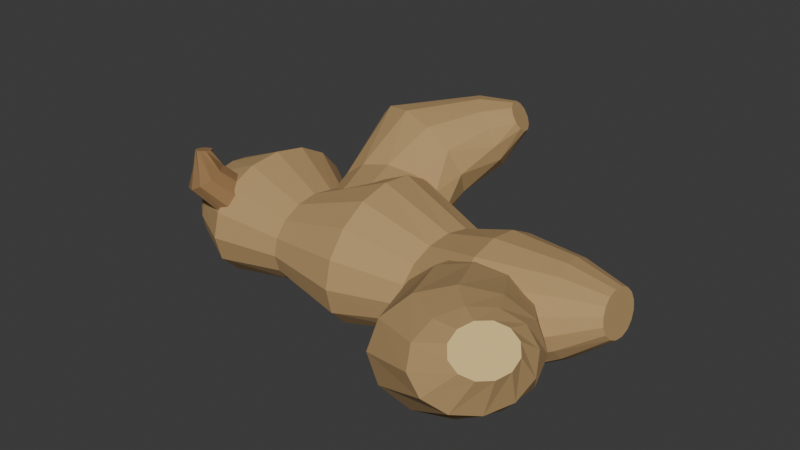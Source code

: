 # Source: source.blend  (saved by Blender 4.3.34; exported with 4.5.12 LTS)
import bpy
from mathutils import Matrix  # noqa: F401  (used for matrix-valued properties, if any)

bpy.ops.wm.read_factory_settings(use_empty=True)
scene = bpy.context.scene
scene.name = 'Scene'

# ---- collections
col_collection = bpy.data.collections.new('Collection'); scene.collection.children.link(col_collection)

# ---- materials (node trees are filled in below, after node groups)
mat_warmgingerskin = bpy.data.materials.new('WarmGingerSkin')
mat_warmgingerskin.diffuse_color = (0.48, 0.31, 0.135, 1.0)
mat_bluntbudskin = bpy.data.materials.new('BluntBudSkin')
mat_bluntbudskin.diffuse_color = (0.3, 0.17, 0.07, 1.0)
mat_palerhizomecut = bpy.data.materials.new('PaleRhizomeCut')
mat_palerhizomecut.diffuse_color = (0.78, 0.58, 0.24, 1.0)

# ---- material node trees
mat_warmgingerskin.use_nodes = True; mat_warmgingerskin.node_tree.nodes.clear()
_N = mat_warmgingerskin.node_tree.nodes; _L = mat_warmgingerskin.node_tree.links
n0 = _N.new('ShaderNodeBsdfPrincipled'); n0.name = 'Principled BSDF'; n0.location = (10, 300)
n0.inputs[0].default_value = (0.48, 0.31, 0.135, 1.0)
n0.inputs[2].default_value = 0.94
n1 = _N.new('ShaderNodeOutputMaterial'); n1.name = 'Material Output'; n1.location = (300, 300)
_L.new(n0.outputs[0], n1.inputs[0])
n1.is_active_output = True
mat_bluntbudskin.use_nodes = True; mat_bluntbudskin.node_tree.nodes.clear()
_N = mat_bluntbudskin.node_tree.nodes; _L = mat_bluntbudskin.node_tree.links
n0 = _N.new('ShaderNodeBsdfPrincipled'); n0.name = 'Principled BSDF'; n0.location = (10, 300)
n0.inputs[0].default_value = (0.3, 0.17, 0.07, 1.0)
n0.inputs[2].default_value = 0.93
n1 = _N.new('ShaderNodeOutputMaterial'); n1.name = 'Material Output'; n1.location = (300, 300)
_L.new(n0.outputs[0], n1.inputs[0])
n1.is_active_output = True
mat_palerhizomecut.use_nodes = True; mat_palerhizomecut.node_tree.nodes.clear()
_N = mat_palerhizomecut.node_tree.nodes; _L = mat_palerhizomecut.node_tree.links
n0 = _N.new('ShaderNodeBsdfPrincipled'); n0.name = 'Principled BSDF'; n0.location = (10, 300)
n0.inputs[0].default_value = (0.78, 0.58, 0.24, 1.0)
n0.inputs[2].default_value = 0.92
n1 = _N.new('ShaderNodeOutputMaterial'); n1.name = 'Material Output'; n1.location = (300, 300)
_L.new(n0.outputs[0], n1.inputs[0])
n1.is_active_output = True

# ---- world
world_world = bpy.data.worlds.new('World'); scene.world = world_world
world_world.use_nodes = True; world_world.node_tree.nodes.clear()
_N = world_world.node_tree.nodes; _L = world_world.node_tree.links
n0 = _N.new('ShaderNodeOutputWorld'); n0.name = 'World Output'; n0.location = (300, 300)
n1 = _N.new('ShaderNodeBackground'); n1.name = 'Background'; n1.location = (10, 300)
n1.inputs[0].default_value = (0.05088, 0.05088, 0.05088, 1.0)
_L.new(n1.outputs[0], n0.inputs[0])
n0.is_active_output = True
world_world.color = (0.05088, 0.05088, 0.05088)
world_world.sun_shadow_jitter_overblur = 0.0

# ---- meshes
me_wholeunequalknobblymainrhizome = bpy.data.meshes.new('WholeUnequalKnobblyMainRhizome')
me_wholeunequalknobblymainrhizome.from_pydata([(-0.09861, -0.0225, 0.019), (-0.09888, -0.02139, 0.01452), (-0.09967, -0.01824, 0.01073), (-0.1009, -0.01352, 0.008191), (-0.1022, -0.007949, 0.0073), (-0.1036, -0.00238, 0.008191), (-0.1048, 0.002341, 0.01073), (-0.1056, 0.005496, 0.01452), (-0.1059, 0.006604, 0.019), (-0.1056, 0.005496, 0.02348), (-0.1048, 0.002341, 0.02727), (-0.1036, -0.00238, 0.02981), (-0.1022, -0.007949, 0.0307), (-0.1009, -0.01352, 0.02981), (-0.09967, -0.01824, 0.02727), (-0.09888, -0.02139, 0.02348), (-0.09099, -0.02872, 0.019), (-0.09124, -0.02698, 0.01213), (-0.09194, -0.02205, 0.006315), (-0.093, -0.01466, 0.002426), (-0.09424, -0.005949, 0.00106), (-0.09549, 0.002765, 0.002426), (-0.09654, 0.01015, 0.006315), (-0.09725, 0.01509, 0.01213), (-0.0975, 0.01682, 0.019), (-0.09725, 0.01509, 0.02587), (-0.09654, 0.01015, 0.03169), (-0.09549, 0.002765, 0.03557), (-0.09424, -0.005949, 0.03694), (-0.093, -0.01466, 0.03557), (-0.09194, -0.02205, 0.03169), (-0.09124, -0.02698, 0.02587), (-0.07048, -0.03981, 0.019), (-0.07004, -0.03702, 0.007957), (-0.06917, -0.02904, 0.0), (-0.06802, -0.01709, 0.0), (-0.06674, -0.002993, 0.0), (-0.06554, 0.01112, 0.0), (-0.0646, 0.02308, 0.0), (-0.06406, 0.03109, 0.007957), (-0.06401, 0.03391, 0.019), (-0.06445, 0.03112, 0.03004), (-0.06531, 0.02315, 0.0394), (-0.06647, 0.0112, 0.04566), (-0.06775, -0.002905, 0.04786), (-0.06894, -0.01701, 0.04566), (-0.06988, -0.02898, 0.0394), (-0.07042, -0.03698, 0.03004), (-0.03764, -0.03595, 0.02), (-0.03737, -0.03405, 0.01254), (-0.03709, -0.02863, 0.006218), (-0.03682, -0.02052, 0.001993), (-0.03662, -0.01096, 0.0005098), (-0.03652, -0.001392, 0.001993), (-0.03653, 0.00672, 0.006218), (-0.03664, 0.01214, 0.01254), (-0.03685, 0.01405, 0.02), (-0.03711, 0.01215, 0.02746), (-0.0374, 0.006734, 0.03378), (-0.03766, -0.001374, 0.03801), (-0.03786, -0.01094, 0.03949), (-0.03797, -0.02051, 0.03801), (-0.03796, -0.02862, 0.03378), (-0.03785, -0.03404, 0.02746), (-0.001267, -0.04384, 0.021), (-0.001493, -0.0408, 0.00906), (-0.002139, -0.03215, 0.0), (-0.003104, -0.01921, 0.0), (-0.004243, -0.003949, 0.0), (-0.005383, 0.01132, 0.0), (-0.006348, 0.02426, 0.0), (-0.006994, 0.0329, 0.00906), (-0.00722, 0.03594, 0.021), (-0.006994, 0.0329, 0.03294), (-0.006348, 0.02426, 0.04306), (-0.005383, 0.01132, 0.04983), (-0.004243, -0.003949, 0.0522), (-0.003104, -0.01921, 0.04983), (-0.002139, -0.03215, 0.04306), (-0.001493, -0.0408, 0.03294), (0.02716, -0.03282, 0.02), (0.02748, -0.03079, 0.01194), (0.02816, -0.02497, 0.00511), (0.02907, -0.01626, 0.0005456), (0.03009, -0.005981, 0.0), (0.03106, 0.004306, 0.0005456), (0.03183, 0.01303, 0.00511), (0.03229, 0.01887, 0.01194), (0.03236, 0.02093, 0.02), (0.03203, 0.01889, 0.02806), (0.03136, 0.01308, 0.03489), (0.03044, 0.004366, 0.03945), (0.02942, -0.005916, 0.04106), (0.02845, -0.0162, 0.03945), (0.02768, -0.02493, 0.03489), (0.02722, -0.03076, 0.02806), (0.05963, -0.0449, 0.022), (0.06096, -0.04216, 0.01166), (0.0618, -0.03452, 0.002889), (0.06203, -0.02313, 0.0), (0.06161, -0.009742, 0.0), (0.0606, 0.003617, 0.0), (0.05915, 0.01491, 0.002889), (0.0575, 0.02242, 0.01166), (0.05588, 0.025, 0.022), (0.05455, 0.02226, 0.03234), (0.05371, 0.01462, 0.04111), (0.05348, 0.003236, 0.04697), (0.05391, -0.01015, 0.04903), (0.05492, -0.02351, 0.04697), (0.05636, -0.03481, 0.04111), (0.05801, -0.04232, 0.03234), (0.0897, -0.02561, 0.028), (0.09081, -0.02364, 0.02129), (0.09116, -0.01852, 0.0156), (0.09068, -0.01103, 0.01179), (0.08946, -0.002305, 0.01046), (0.08767, 0.006318, 0.01179), (0.08559, 0.01353, 0.0156), (0.08353, 0.01823, 0.02129), (0.08182, 0.01971, 0.028), (0.0807, 0.01774, 0.03471), (0.08035, 0.01262, 0.0404), (0.08083, 0.005128, 0.04421), (0.08205, -0.003592, 0.04554), (0.08384, -0.01221, 0.04421), (0.08593, -0.01943, 0.0404), (0.08798, -0.02413, 0.03471), (0.1044, -0.01393, 0.032), (0.1051, -0.01298, 0.0285), (0.1057, -0.01034, 0.02554), (0.1059, -0.00643, 0.02356), (0.1058, -0.001836, 0.02286), (0.1054, 0.00274, 0.02356), (0.1047, 0.006603, 0.02554), (0.1039, 0.009164, 0.0285), (0.1031, 0.01003, 0.032), (0.1024, 0.009078, 0.0355), (0.1019, 0.006444, 0.03846), (0.1016, 0.002533, 0.04044), (0.1017, -0.002061, 0.04114), (0.1021, -0.006638, 0.04044), (0.1028, -0.0105, 0.03846), (0.1036, -0.01306, 0.0355)], [], [(15, 14, 13, 12, 11, 10, 9, 8, 7, 6, 5, 4, 3, 2, 1, 0), (128, 129, 130, 131, 132, 133, 134, 135, 136, 137, 138, 139, 140, 141, 142, 143), (0, 1, 17, 16), (1, 2, 18, 17), (2, 3, 19, 18), (3, 4, 20, 19), (4, 5, 21, 20), (5, 6, 22, 21), (6, 7, 23, 22), (7, 8, 24, 23), (8, 9, 25, 24), (9, 10, 26, 25), (10, 11, 27, 26), (11, 12, 28, 27), (12, 13, 29, 28), (13, 14, 30, 29), (14, 15, 31, 30), (15, 0, 16, 31), (16, 17, 33, 32), (17, 18, 34, 33), (18, 19, 35, 34), (19, 20, 36, 35), (20, 21, 37, 36), (21, 22, 38, 37), (22, 23, 39, 38), (23, 24, 40, 39), (24, 25, 41, 40), (25, 26, 42, 41), (26, 27, 43, 42), (27, 28, 44, 43), (28, 29, 45, 44), (29, 30, 46, 45), (30, 31, 47, 46), (31, 16, 32, 47), (32, 33, 49, 48), (33, 34, 50, 49), (34, 35, 51, 50), (35, 36, 52, 51), (36, 37, 53, 52), (37, 38, 54, 53), (38, 39, 55, 54), (39, 40, 56, 55), (40, 41, 57, 56), (41, 42, 58, 57), (42, 43, 59, 58), (43, 44, 60, 59), (44, 45, 61, 60), (45, 46, 62, 61), (46, 47, 63, 62), (47, 32, 48, 63), (48, 49, 65, 64), (49, 50, 66, 65), (50, 51, 67, 66), (51, 52, 68, 67), (52, 53, 69, 68), (53, 54, 70, 69), (54, 55, 71, 70), (55, 56, 72, 71), (56, 57, 73, 72), (57, 58, 74, 73), (58, 59, 75, 74), (59, 60, 76, 75), (60, 61, 77, 76), (61, 62, 78, 77), (62, 63, 79, 78), (63, 48, 64, 79), (64, 65, 81, 80), (65, 66, 82, 81), (66, 67, 83, 82), (67, 68, 84, 83), (68, 69, 85, 84), (69, 70, 86, 85), (70, 71, 87, 86), (71, 72, 88, 87), (72, 73, 89, 88), (73, 74, 90, 89), (74, 75, 91, 90), (75, 76, 92, 91), (76, 77, 93, 92), (77, 78, 94, 93), (78, 79, 95, 94), (79, 64, 80, 95), (80, 81, 97, 96), (81, 82, 98, 97), (82, 83, 99, 98), (83, 84, 100, 99), (84, 85, 101, 100), (85, 86, 102, 101), (86, 87, 103, 102), (87, 88, 104, 103), (88, 89, 105, 104), (89, 90, 106, 105), (90, 91, 107, 106), (91, 92, 108, 107), (92, 93, 109, 108), (93, 94, 110, 109), (94, 95, 111, 110), (95, 80, 96, 111), (96, 97, 113, 112), (97, 98, 114, 113), (98, 99, 115, 114), (99, 100, 116, 115), (100, 101, 117, 116), (101, 102, 118, 117), (102, 103, 119, 118), (103, 104, 120, 119), (104, 105, 121, 120), (105, 106, 122, 121), (106, 107, 123, 122), (107, 108, 124, 123), (108, 109, 125, 124), (109, 110, 126, 125), (110, 111, 127, 126), (111, 96, 112, 127), (112, 113, 129, 128), (113, 114, 130, 129), (114, 115, 131, 130), (115, 116, 132, 131), (116, 117, 133, 132), (117, 118, 134, 133), (118, 119, 135, 134), (119, 120, 136, 135), (120, 121, 137, 136), (121, 122, 138, 137), (122, 123, 139, 138), (123, 124, 140, 139), (124, 125, 141, 140), (125, 126, 142, 141), (126, 127, 143, 142), (127, 112, 128, 143)])
me_wholeunequalknobblymainrhizome.polygons.foreach_set('material_index', [2, 0, 0, 0, 0, 0, 0, 0, 0, 0, 0, 0, 0, 0, 0, 0, 0, 0, 0, 0, 0, 0, 0, 0, 0, 0, 0, 0, 0, 0, 0, 0, 0, 0, 0, 0, 0, 0, 0, 0, 0, 0, 0, 0, 0, 0, 0, 0, 0, 0, 0, 0, 0, 0, 0, 0, 0, 0, 0, 0, 0, 0, 0, 0, 0, 0, 0, 0, 0, 0, 0, 0, 0, 0, 0, 0, 0, 0, 0, 0, 0, 0, 0, 0, 0, 0, 0, 0, 0, 0, 0, 0, 0, 0, 0, 0, 0, 0, 0, 0, 0, 0, 0, 0, 0, 0, 0, 0, 0, 0, 0, 0, 0, 0, 0, 0, 0, 0, 0, 0, 0, 0, 0, 0, 0, 0, 0, 0, 0, 0])
me_wholeunequalknobblymainrhizome.materials.append(mat_warmgingerskin)
me_wholeunequalknobblymainrhizome.materials.append(mat_bluntbudskin)
me_wholeunequalknobblymainrhizome.materials.append(mat_palerhizomecut)
me_wholeunequalknobblymainrhizome.update()
me_wholebroadrearrhizomefinger = bpy.data.meshes.new('WholeBroadRearRhizomeFinger')
me_wholebroadrearrhizomefinger.from_pydata([(0.005877, 0.004211, 0.029), (0.003047, 0.003386, 0.02042), (-0.004683, 0.001131, 0.01414), (-0.01524, -0.001949, 0.01184), (-0.0258, -0.005029, 0.01414), (-0.03353, -0.007283, 0.02042), (-0.03636, -0.008109, 0.029), (-0.03353, -0.007283, 0.03758), (-0.0258, -0.005029, 0.04386), (-0.01524, -0.001949, 0.04616), (-0.004683, 0.001131, 0.04386), (0.003047, 0.003386, 0.03758), (0.002092, 0.02778, 0.029), (-0.001706, 0.0293, 0.01954), (-0.01101, 0.02887, 0.01261), (-0.02332, 0.02662, 0.01007), (-0.03534, 0.02315, 0.01261), (-0.04386, 0.01938, 0.01954), (-0.04658, 0.01633, 0.029), (-0.04278, 0.01481, 0.03846), (-0.03348, 0.01523, 0.04539), (-0.02117, 0.01748, 0.04793), (-0.009144, 0.02096, 0.04539), (-0.0006306, 0.02472, 0.03846), (0.001329, 0.03991, 0.042), (-0.001121, 0.04544, 0.03121), (-0.01057, 0.05194, 0.02331), (-0.02449, 0.05767, 0.02042), (-0.03914, 0.06108, 0.02331), (-0.05061, 0.06128, 0.03121), (-0.05582, 0.05819, 0.042), (-0.05337, 0.05266, 0.05279), (-0.04392, 0.04616, 0.06069), (-0.03, 0.04044, 0.06358), (-0.01534, 0.03702, 0.06069), (-0.003877, 0.03683, 0.05279), (0.006696, 0.0568, 0.051), (0.007137, 0.06069, 0.04374), (0.003993, 0.06762, 0.03843), (-0.001894, 0.07574, 0.03648), (-0.008947, 0.08287, 0.03843), (-0.01527, 0.0871, 0.04374), (-0.01918, 0.0873, 0.051), (-0.01962, 0.08341, 0.05826), (-0.01648, 0.07648, 0.06357), (-0.01059, 0.06836, 0.06552), (-0.00354, 0.06123, 0.06357), (0.002788, 0.057, 0.05826), (0.009218, 0.06874, 0.059), (0.01045, 0.07056, 0.05601), (0.01043, 0.07412, 0.05382), (0.009153, 0.07847, 0.05302), (0.006967, 0.08243, 0.05382), (0.004457, 0.08495, 0.05601), (0.002295, 0.08536, 0.059), (0.001061, 0.08354, 0.06199), (0.001085, 0.07998, 0.06418), (0.00236, 0.07564, 0.06498), (0.004546, 0.07167, 0.06418), (0.007056, 0.06915, 0.06199)], [], [(11, 10, 9, 8, 7, 6, 5, 4, 3, 2, 1, 0), (48, 49, 50, 51, 52, 53, 54, 55, 56, 57, 58, 59), (0, 1, 13, 12), (1, 2, 14, 13), (2, 3, 15, 14), (3, 4, 16, 15), (4, 5, 17, 16), (5, 6, 18, 17), (6, 7, 19, 18), (7, 8, 20, 19), (8, 9, 21, 20), (9, 10, 22, 21), (10, 11, 23, 22), (11, 0, 12, 23), (12, 13, 25, 24), (13, 14, 26, 25), (14, 15, 27, 26), (15, 16, 28, 27), (16, 17, 29, 28), (17, 18, 30, 29), (18, 19, 31, 30), (19, 20, 32, 31), (20, 21, 33, 32), (21, 22, 34, 33), (22, 23, 35, 34), (23, 12, 24, 35), (24, 25, 37, 36), (25, 26, 38, 37), (26, 27, 39, 38), (27, 28, 40, 39), (28, 29, 41, 40), (29, 30, 42, 41), (30, 31, 43, 42), (31, 32, 44, 43), (32, 33, 45, 44), (33, 34, 46, 45), (34, 35, 47, 46), (35, 24, 36, 47), (36, 37, 49, 48), (37, 38, 50, 49), (38, 39, 51, 50), (39, 40, 52, 51), (40, 41, 53, 52), (41, 42, 54, 53), (42, 43, 55, 54), (43, 44, 56, 55), (44, 45, 57, 56), (45, 46, 58, 57), (46, 47, 59, 58), (47, 36, 48, 59)])
me_wholebroadrearrhizomefinger.materials.append(mat_warmgingerskin)
me_wholebroadrearrhizomefinger.materials.append(mat_bluntbudskin)
me_wholebroadrearrhizomefinger.materials.append(mat_palerhizomecut)
me_wholebroadrearrhizomefinger.update()
me_wholebroadfrontcutrhizomefinger = bpy.data.meshes.new('WholeBroadFrontCutRhizomeFinger')
me_wholebroadfrontcutrhizomefinger.from_pydata([(0.03223, -0.01548, 0.024), (0.03529, -0.01573, 0.01547), (0.04331, -0.0147, 0.009217), (0.05412, -0.01267, 0.00693), (0.06483, -0.01017, 0.009217), (0.07258, -0.007884, 0.01547), (0.07528, -0.006416, 0.024), (0.07222, -0.006163, 0.03253), (0.06421, -0.007192, 0.03878), (0.05339, -0.009228, 0.04107), (0.04268, -0.01172, 0.03878), (0.03493, -0.01401, 0.03253), (0.0328, -0.04026, 0.026), (0.03663, -0.04004, 0.01555), (0.04611, -0.03712, 0.007893), (0.05872, -0.03228, 0.005091), (0.07107, -0.02681, 0.007893), (0.07985, -0.02219, 0.01555), (0.08271, -0.01964, 0.026), (0.07889, -0.01986, 0.03645), (0.0694, -0.02278, 0.04411), (0.05679, -0.02762, 0.04691), (0.04445, -0.03308, 0.04411), (0.03566, -0.03771, 0.03645), (0.04843, -0.07616, 0.03), (0.05363, -0.07604, 0.01832), (0.06396, -0.07082, 0.009776), (0.07664, -0.06187, 0.006647), (0.08829, -0.05161, 0.009776), (0.09577, -0.04277, 0.01832), (0.09709, -0.03774, 0.03), (0.09189, -0.03785, 0.04168), (0.08156, -0.04308, 0.05022), (0.06887, -0.05203, 0.05335), (0.05723, -0.06229, 0.05022), (0.04974, -0.07112, 0.04168), (0.075, -0.08709, 0.039), (0.08088, -0.0873, 0.03156), (0.0886, -0.08233, 0.02611), (0.0961, -0.07351, 0.02412), (0.1014, -0.06319, 0.02611), (0.103, -0.05416, 0.03156), (0.1005, -0.04881, 0.039), (0.09464, -0.0486, 0.04644), (0.08691, -0.05357, 0.05189), (0.07942, -0.06239, 0.05388), (0.07416, -0.0727, 0.05189), (0.07254, -0.08174, 0.04644), (0.08794, -0.08258, 0.047), (0.0922, -0.08276, 0.04374), (0.09687, -0.07977, 0.04136), (0.1007, -0.07442, 0.04048), (0.1027, -0.06814, 0.04136), (0.1023, -0.06262, 0.04374), (0.09957, -0.05932, 0.047), (0.09532, -0.05914, 0.05026), (0.09064, -0.06213, 0.05264), (0.08681, -0.06747, 0.05352), (0.08483, -0.07375, 0.05264), (0.08525, -0.07928, 0.05026)], [], [(11, 10, 9, 8, 7, 6, 5, 4, 3, 2, 1, 0), (48, 49, 50, 51, 52, 53, 54, 55, 56, 57, 58, 59), (0, 1, 13, 12), (1, 2, 14, 13), (2, 3, 15, 14), (3, 4, 16, 15), (4, 5, 17, 16), (5, 6, 18, 17), (6, 7, 19, 18), (7, 8, 20, 19), (8, 9, 21, 20), (9, 10, 22, 21), (10, 11, 23, 22), (11, 0, 12, 23), (12, 13, 25, 24), (13, 14, 26, 25), (14, 15, 27, 26), (15, 16, 28, 27), (16, 17, 29, 28), (17, 18, 30, 29), (18, 19, 31, 30), (19, 20, 32, 31), (20, 21, 33, 32), (21, 22, 34, 33), (22, 23, 35, 34), (23, 12, 24, 35), (24, 25, 37, 36), (25, 26, 38, 37), (26, 27, 39, 38), (27, 28, 40, 39), (28, 29, 41, 40), (29, 30, 42, 41), (30, 31, 43, 42), (31, 32, 44, 43), (32, 33, 45, 44), (33, 34, 46, 45), (34, 35, 47, 46), (35, 24, 36, 47), (36, 37, 49, 48), (37, 38, 50, 49), (38, 39, 51, 50), (39, 40, 52, 51), (40, 41, 53, 52), (41, 42, 54, 53), (42, 43, 55, 54), (43, 44, 56, 55), (44, 45, 57, 56), (45, 46, 58, 57), (46, 47, 59, 58), (47, 36, 48, 59)])
me_wholebroadfrontcutrhizomefinger.polygons.foreach_set('material_index', [0, 2, 0, 0, 0, 0, 0, 0, 0, 0, 0, 0, 0, 0, 0, 0, 0, 0, 0, 0, 0, 0, 0, 0, 0, 0, 0, 0, 0, 0, 0, 0, 0, 0, 0, 0, 0, 0, 0, 0, 0, 0, 0, 0, 0, 0, 0, 0, 0, 0])
me_wholebroadfrontcutrhizomefinger.materials.append(mat_warmgingerskin)
me_wholebroadfrontcutrhizomefinger.materials.append(mat_bluntbudskin)
me_wholebroadfrontcutrhizomefinger.materials.append(mat_palerhizomecut)
me_wholebroadfrontcutrhizomefinger.update()
me_wholesmallbluntrhizomebud = bpy.data.meshes.new('WholeSmallBluntRhizomeBud')
me_wholesmallbluntrhizomebud.from_pydata([(-0.08027, -0.01403, 0.03), (-0.08146, -0.01818, 0.02589), (-0.07913, -0.02416, 0.02336), (-0.07417, -0.02967, 0.02336), (-0.06847, -0.03261, 0.02589), (-0.06422, -0.03187, 0.03), (-0.06303, -0.02771, 0.03411), (-0.06536, -0.02174, 0.03664), (-0.07032, -0.01623, 0.03664), (-0.07602, -0.01328, 0.03411), (-0.08871, -0.02305, 0.042), (-0.09103, -0.02733, 0.03951), (-0.08998, -0.03338, 0.03798), (-0.08599, -0.03887, 0.03798), (-0.08056, -0.04173, 0.03951), (-0.07577, -0.04084, 0.042), (-0.07346, -0.03657, 0.04449), (-0.0745, -0.03052, 0.04602), (-0.0785, -0.02502, 0.04602), (-0.08393, -0.02217, 0.04449), (-0.08063, -0.02833, 0.054), (-0.08232, -0.02764, 0.0538), (-0.08436, -0.02821, 0.05368), (-0.08598, -0.02983, 0.05368), (-0.08655, -0.03187, 0.0538), (-0.08586, -0.03356, 0.054), (-0.08417, -0.03426, 0.0542), (-0.08212, -0.03368, 0.05432), (-0.08051, -0.03207, 0.05432), (-0.07994, -0.03002, 0.0542)], [], [(9, 8, 7, 6, 5, 4, 3, 2, 1, 0), (20, 21, 22, 23, 24, 25, 26, 27, 28, 29), (0, 1, 11, 10), (1, 2, 12, 11), (2, 3, 13, 12), (3, 4, 14, 13), (4, 5, 15, 14), (5, 6, 16, 15), (6, 7, 17, 16), (7, 8, 18, 17), (8, 9, 19, 18), (9, 0, 10, 19), (10, 11, 21, 20), (11, 12, 22, 21), (12, 13, 23, 22), (13, 14, 24, 23), (14, 15, 25, 24), (15, 16, 26, 25), (16, 17, 27, 26), (17, 18, 28, 27), (18, 19, 29, 28), (19, 10, 20, 29)])
me_wholesmallbluntrhizomebud.polygons.foreach_set('material_index', [1, 1, 1, 1, 1, 1, 1, 1, 1, 1, 1, 1, 1, 1, 1, 1, 1, 1, 1, 1, 1, 1])
me_wholesmallbluntrhizomebud.materials.append(mat_warmgingerskin)
me_wholesmallbluntrhizomebud.materials.append(mat_bluntbudskin)
me_wholesmallbluntrhizomebud.materials.append(mat_palerhizomecut)
me_wholesmallbluntrhizomebud.update()

# ---- objects
ob_oneknobblybranchedgingerrhizome = bpy.data.objects.new('OneKnobblyBranchedGingerRhizome', None)
ob_wholeunequalknobblymainrhizome = bpy.data.objects.new('WholeUnequalKnobblyMainRhizome', me_wholeunequalknobblymainrhizome)
ob_wholebroadrearrhizomefinger = bpy.data.objects.new('WholeBroadRearRhizomeFinger', me_wholebroadrearrhizomefinger)
ob_wholebroadfrontcutrhizomefinger = bpy.data.objects.new('WholeBroadFrontCutRhizomeFinger', me_wholebroadfrontcutrhizomefinger)
ob_wholesmallbluntrhizomebud = bpy.data.objects.new('WholeSmallBluntRhizomeBud', me_wholesmallbluntrhizomebud)

# ---- transforms, parenting, visibility, modifiers, constraints
ob_oneknobblybranchedgingerrhizome.location = (0.0, 0.0, 0.0)
ob_wholeunequalknobblymainrhizome.parent = ob_oneknobblybranchedgingerrhizome
ob_wholeunequalknobblymainrhizome.location = (0.0, 0.0, 0.0)
ob_wholebroadrearrhizomefinger.parent = ob_oneknobblybranchedgingerrhizome
ob_wholebroadrearrhizomefinger.location = (0.0, 0.0, 0.0)
ob_wholebroadfrontcutrhizomefinger.parent = ob_oneknobblybranchedgingerrhizome
ob_wholebroadfrontcutrhizomefinger.location = (0.0, 0.0, 0.0)
ob_wholesmallbluntrhizomebud.parent = ob_oneknobblybranchedgingerrhizome
ob_wholesmallbluntrhizomebud.location = (0.0, 0.0, 0.0)

# ---- collection membership
scene.collection.objects.link(ob_oneknobblybranchedgingerrhizome)
scene.collection.objects.link(ob_wholeunequalknobblymainrhizome)
scene.collection.objects.link(ob_wholebroadrearrhizomefinger)
scene.collection.objects.link(ob_wholebroadfrontcutrhizomefinger)
scene.collection.objects.link(ob_wholesmallbluntrhizomebud)

# ---- scene / render settings (as saved in the file)
scene.frame_start = 1; scene.frame_end = 250; scene.frame_set(1)
scene.render.engine = 'CYCLES'
scene.render.use_compositing = False
scene.cycles.use_denoising = False
scene.cycles.samples = 128
scene.cycles.use_adaptive_sampling = False
scene.cycles.seed = 17
bpy.context.view_layer.update()

# ---- added for rendering (the .blend has no active camera and no usable light): camera, sun
cam_auto = bpy.data.cameras.new('AutoCamera')
cam_auto.lens = 50.0
cam_auto.sensor_width = 36.0
cam_auto.clip_end = 1000.0
ob_auto_camera = bpy.data.objects.new('AutoCamera', cam_auto)
scene.collection.objects.link(ob_auto_camera)
ob_auto_camera.location = (0.261075, -0.31329, 0.24162)
ob_auto_camera.rotation_euler = (1.09748, -7.21219e-08, 0.694738)
scene.camera = ob_auto_camera
light_auto_sun = bpy.data.lights.new('AutoSun', 'SUN')
light_auto_sun.energy = 3.0
light_auto_sun.angle = 0.0523599
ob_auto_sun = bpy.data.objects.new('AutoSun', light_auto_sun)
scene.collection.objects.link(ob_auto_sun)
ob_auto_sun.rotation_euler = (0.872665, 0.174533, 0.523599)
bpy.context.view_layer.update()
